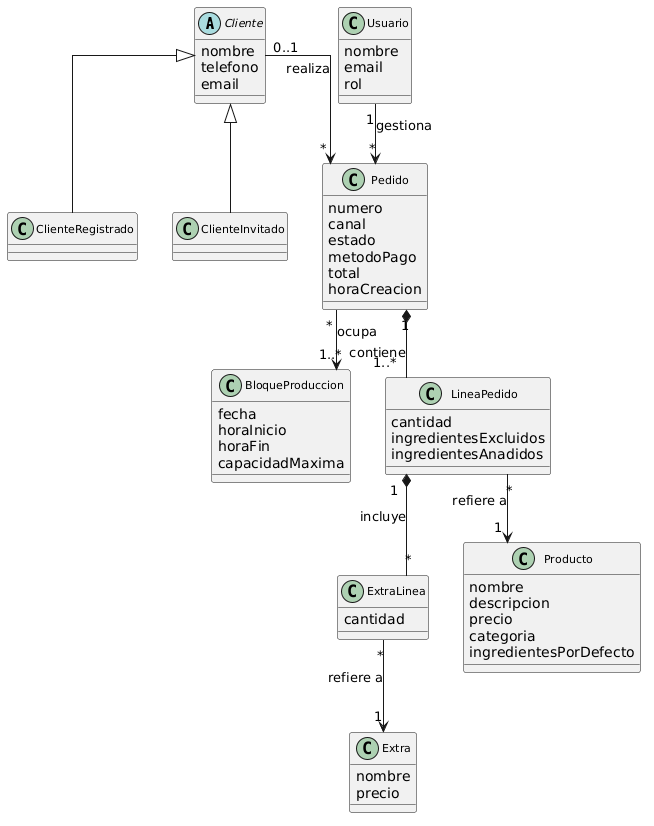

The diagram above was rendered by PlantUML. Its source (embedded in the PNG):
@startuml
skinparam classAttributeIconSize 0
skinparam classFontSize 11
skinparam defaultFontName Segoe UI
skinparam linetype ortho

abstract class Cliente {
  nombre
  telefono
  email
}

class ClienteRegistrado {
}

class ClienteInvitado {
}

class BloqueProduccion {
  fecha
  horaInicio
  horaFin
  capacidadMaxima
}

class Pedido {
  numero
  canal
  estado
  metodoPago
  total
  horaCreacion
}

class LineaPedido {
  cantidad
  ingredientesExcluidos
  ingredientesAnadidos
}

class ExtraLinea {
  cantidad
}

class Producto {
  nombre
  descripcion
  precio
  categoria
  ingredientesPorDefecto
}

class Extra {
  nombre
  precio
}

class Usuario {
  nombre
  email
  rol
}

Cliente <|-- ClienteRegistrado
Cliente <|-- ClienteInvitado

Cliente "0..1" --> "*" Pedido : realiza
Pedido "*" --> "1..*" BloqueProduccion : ocupa
Pedido "1" *-- "1..*" LineaPedido : contiene
LineaPedido "*" --> "1" Producto : refiere a
LineaPedido "1" *-- "*" ExtraLinea : incluye
ExtraLinea "*" --> "1" Extra : refiere a
Usuario "1" --> "*" Pedido : gestiona
@enduml